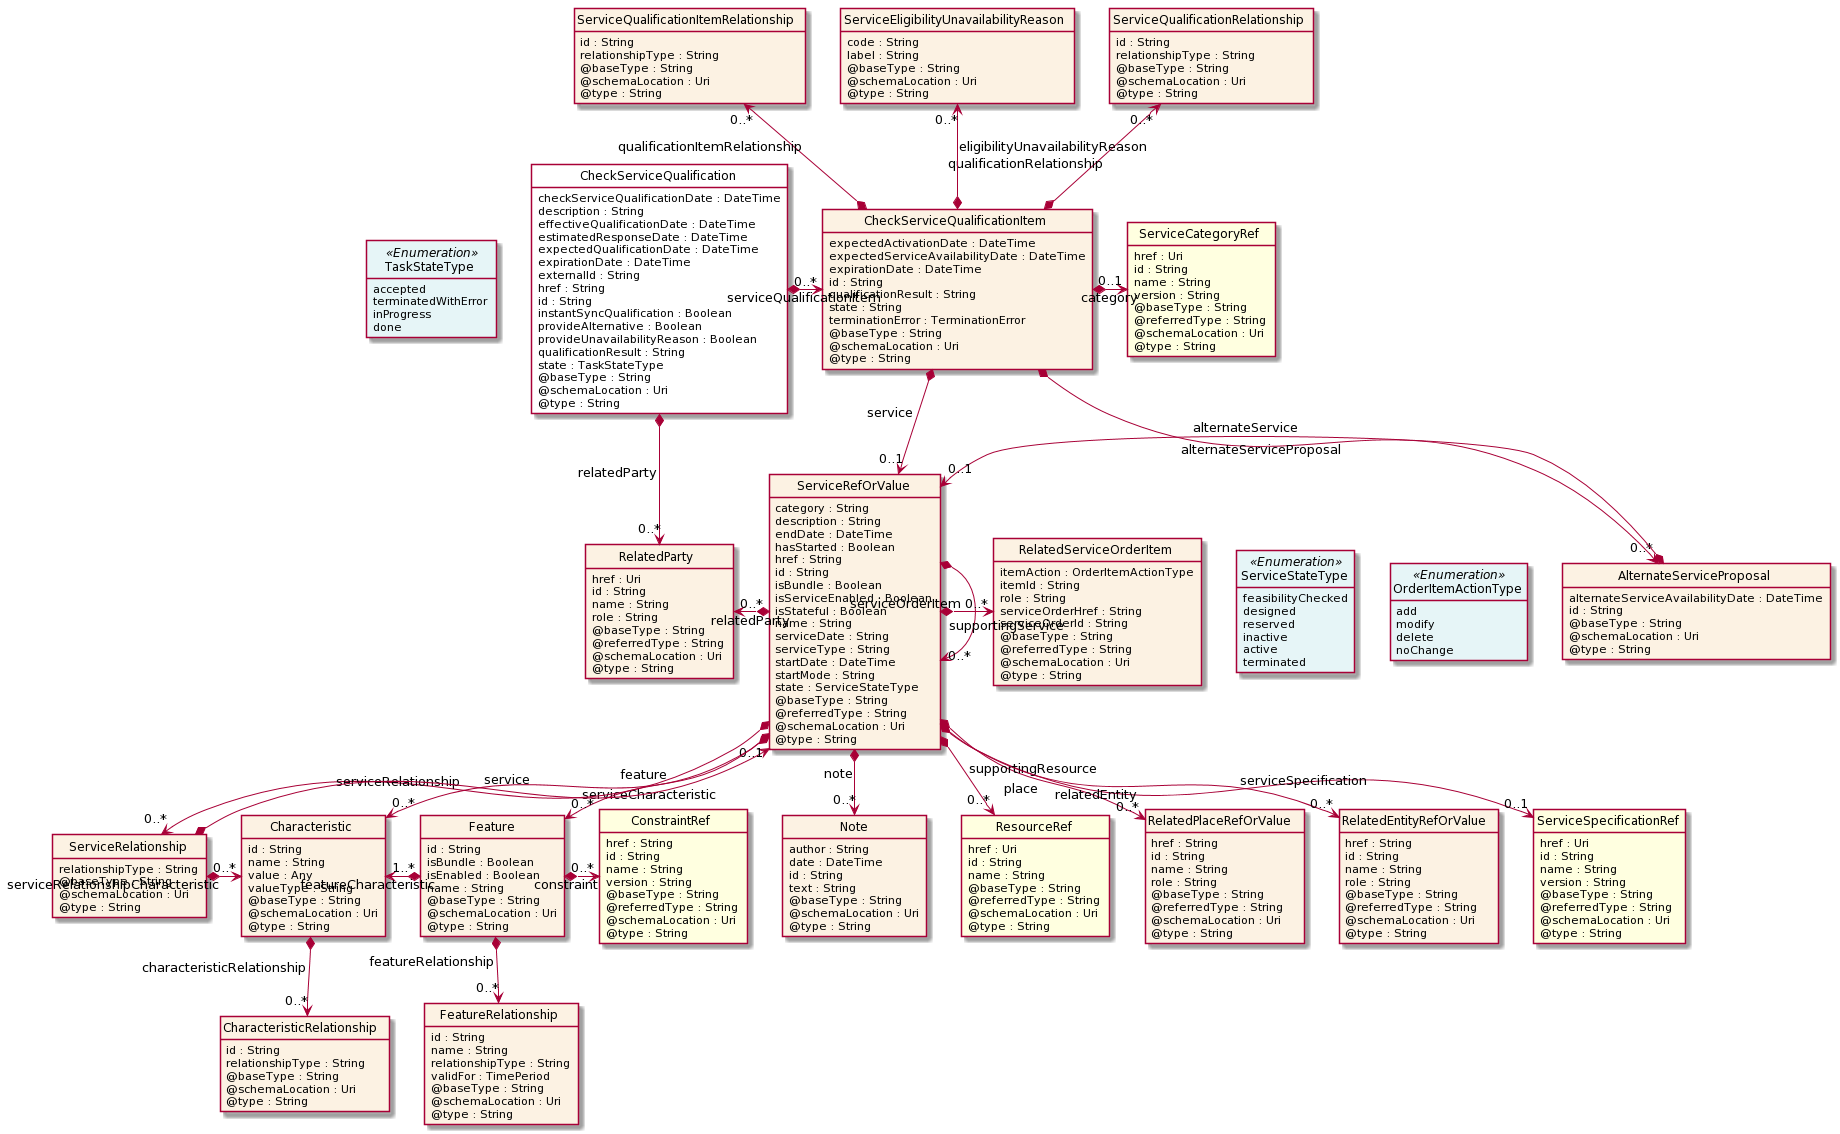

The diagram above was rendered by PlantUML. Its source (embedded in the PNG):
@startuml
hide circle
hide methods
hide stereotype
show <<Enumeration>> stereotype
skinparam class {
   BackgroundColor<<Enumeration>> #E6F5F7
   BackgroundColor<<Ref>> #FFFFE0
   BackgroundColor<<Pivot>> #FFFFFFF
   BackgroundColor #FCF2E3
}

class CheckServiceQualification  <<Pivot>> {
    checkServiceQualificationDate : DateTime
    description : String
    effectiveQualificationDate : DateTime
    estimatedResponseDate : DateTime
    expectedQualificationDate : DateTime
    expirationDate : DateTime
    externalId : String
    href : String
    id : String
    instantSyncQualification : Boolean
    provideAlternative : Boolean
    provideUnavailabilityReason : Boolean
    qualificationResult : String
    state : TaskStateType
    @baseType : String
    @schemaLocation : Uri
    @type : String
}

class TaskStateType <<Enumeration>> {
    accepted
    terminatedWithError
    inProgress
    done
}

class RelatedParty  {
    href : Uri
    id : String
    name : String
    role : String
    @baseType : String
    @referredType : String
    @schemaLocation : Uri
    @type : String
}

class CheckServiceQualificationItem  {
    expectedActivationDate : DateTime
    expectedServiceAvailabilityDate : DateTime
    expirationDate : DateTime
    id : String
    qualificationResult : String
    state : String
    terminationError : TerminationError
    @baseType : String
    @schemaLocation : Uri
    @type : String
}

class ServiceQualificationItemRelationship  {
    id : String
    relationshipType : String
    @baseType : String
    @schemaLocation : Uri
    @type : String
}

class AlternateServiceProposal  {
    alternateServiceAvailabilityDate : DateTime
    id : String
    @baseType : String
    @schemaLocation : Uri
    @type : String
}

class ServiceRefOrValue  {
    category : String
    description : String
    endDate : DateTime
    hasStarted : Boolean
    href : String
    id : String
    isBundle : Boolean
    isServiceEnabled : Boolean
    isStateful : Boolean
    name : String
    serviceDate : String
    serviceType : String
    startDate : DateTime
    startMode : String
    state : ServiceStateType
    @baseType : String
    @referredType : String
    @schemaLocation : Uri
    @type : String
}

class ServiceStateType <<Enumeration>> {
    feasibilityChecked
    designed
    reserved
    inactive
    active
    terminated
}

class Note  {
    author : String
    date : DateTime
    id : String
    text : String
    @baseType : String
    @schemaLocation : Uri
    @type : String
}

class ResourceRef  <<Ref>> {
    href : Uri
    id : String
    name : String
    @baseType : String
    @referredType : String
    @schemaLocation : Uri
    @type : String
}

class RelatedServiceOrderItem  {
    itemAction : OrderItemActionType
    itemId : String
    role : String
    serviceOrderHref : String
    serviceOrderId : String
    @baseType : String
    @referredType : String
    @schemaLocation : Uri
    @type : String
}

class OrderItemActionType <<Enumeration>> {
    add
    modify
    delete
    noChange
}

class ServiceRelationship  {
    relationshipType : String
    @baseType : String
    @schemaLocation : Uri
    @type : String
}

class Characteristic  {
    id : String
    name : String
    value : Any
    valueType : String
    @baseType : String
    @schemaLocation : Uri
    @type : String
}

class CharacteristicRelationship  {
    id : String
    relationshipType : String
    @baseType : String
    @schemaLocation : Uri
    @type : String
}

class Feature  {
    id : String
    isBundle : Boolean
    isEnabled : Boolean
    name : String
    @baseType : String
    @schemaLocation : Uri
    @type : String
}

class ConstraintRef  <<Ref>> {
    href : String
    id : String
    name : String
    version : String
    @baseType : String
    @referredType : String
    @schemaLocation : Uri
    @type : String
}

class FeatureRelationship  {
    id : String
    name : String
    relationshipType : String
    validFor : TimePeriod
    @baseType : String
    @schemaLocation : Uri
    @type : String
}

class RelatedPlaceRefOrValue  {
    href : String
    id : String
    name : String
    role : String
    @baseType : String
    @referredType : String
    @schemaLocation : Uri
    @type : String
}

class RelatedEntityRefOrValue  {
    href : String
    id : String
    name : String
    role : String
    @baseType : String
    @referredType : String
    @schemaLocation : Uri
    @type : String
}

class ServiceSpecificationRef  <<Ref>> {
    href : Uri
    id : String
    name : String
    version : String
    @baseType : String
    @referredType : String
    @schemaLocation : Uri
    @type : String
}

class ServiceEligibilityUnavailabilityReason  {
    code : String
    label : String
    @baseType : String
    @schemaLocation : Uri
    @type : String
}

class ServiceQualificationRelationship  {
    id : String
    relationshipType : String
    @baseType : String
    @schemaLocation : Uri
    @type : String
}

class ServiceCategoryRef  <<Ref>> {
    href : Uri
    id : String
    name : String
    version : String
    @baseType : String
    @referredType : String
    @schemaLocation : Uri
    @type : String
}

CheckServiceQualification *-right-> "0..*" CheckServiceQualificationItem : serviceQualificationItem

TaskStateType <-left[hidden]- CheckServiceQualification

CheckServiceQualification *-->  "0..*" RelatedParty : relatedParty

RelatedParty "0..*" <-left-* ServiceRefOrValue : relatedParty

CheckServiceQualificationItem *-->  "0..1" ServiceRefOrValue : service

CheckServiceQualificationItem *-->  "0..*" AlternateServiceProposal : alternateServiceProposal

ServiceRefOrValue <-left[hidden]- AlternateServiceProposal

ServiceRefOrValue *-right-> "0..*" ServiceRefOrValue : supportingService

ServiceRefOrValue *-right-> "0..*" RelatedServiceOrderItem : serviceOrderItem

RelatedServiceOrderItem -right[hidden]-> ServiceStateType

ServiceRefOrValue *-->  "0..*" Characteristic : serviceCharacteristic

ServiceRefOrValue *-->  "0..*" ServiceRelationship : serviceRelationship

ServiceRefOrValue *-->  "0..*" Feature : feature

AlternateServiceProposal *-->  "0..1" ServiceRefOrValue : alternateService

ServiceRelationship *-right-> "0..*" Characteristic : serviceRelationshipCharacteristic

ServiceRelationship *-->  "0..1" ServiceRefOrValue : service

Characteristic "1..*" <-left-* Feature : featureCharacteristic

ServiceRefOrValue *-->  "0..1" ServiceSpecificationRef : serviceSpecification

ServiceRefOrValue *-->  "0..*" Note : note

ServiceRefOrValue *-->  "0..*" RelatedPlaceRefOrValue : place

ServiceRefOrValue *-->  "0..*" ResourceRef : supportingResource

ServiceRefOrValue *-->  "0..*" RelatedEntityRefOrValue : relatedEntity

CheckServiceQualificationItem *-right-> "0..1" ServiceCategoryRef : category

ServiceQualificationRelationship "0..*" <--* CheckServiceQualificationItem : qualificationRelationship

ServiceQualificationItemRelationship "0..*" <--* CheckServiceQualificationItem : qualificationItemRelationship

ServiceEligibilityUnavailabilityReason "0..*" <--* CheckServiceQualificationItem : eligibilityUnavailabilityReason

Feature *-right-> "0..*" ConstraintRef : constraint

Feature *-->  "0..*" FeatureRelationship : featureRelationship

Characteristic *-->  "0..*" CharacteristicRelationship : characteristicRelationship

ServiceStateType -right[hidden]-> OrderItemActionType

@enduml